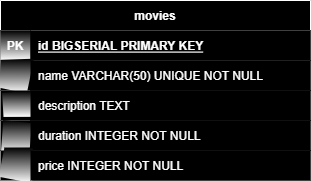

The diagram above was exported from draw.io. Its source (the exported page's mxGraphModel, read from the mxfile embedded in the PNG):
<mxGraphModel dx="954" dy="584" grid="1" gridSize="10" guides="1" tooltips="1" connect="1" arrows="1" fold="1" page="1" pageScale="1" pageWidth="827" pageHeight="1169" math="0" shadow="0">
  <root>
    <mxCell id="0" />
    <mxCell id="1" parent="0" />
    <mxCell id="tPtfEqIg0d0h9CoLYywm-14" value="movies" style="shape=table;startSize=30;container=1;collapsible=1;childLayout=tableLayout;fixedRows=1;rowLines=0;fontStyle=1;align=center;resizeLast=1;fontColor=#FFFFFF;fillColor=#000000;labelBackgroundColor=none;strokeColor=#FFFFFF;rounded=0;strokeWidth=1;swimlaneLine=1;" parent="1" vertex="1">
      <mxGeometry x="80" y="230" width="310" height="180" as="geometry">
        <mxRectangle x="80" y="230" width="80" height="30" as="alternateBounds" />
      </mxGeometry>
    </mxCell>
    <mxCell id="tPtfEqIg0d0h9CoLYywm-15" value="" style="shape=tableRow;horizontal=0;startSize=0;swimlaneHead=0;swimlaneBody=0;fillColor=#000000;collapsible=0;dropTarget=0;points=[[0,0.5],[1,0.5]];portConstraint=eastwest;top=0;left=0;right=0;bottom=1;fontColor=#FFFFFF;labelBackgroundColor=none;strokeColor=#FFFFFF;" parent="tPtfEqIg0d0h9CoLYywm-14" vertex="1">
      <mxGeometry y="30" width="310" height="30" as="geometry" />
    </mxCell>
    <mxCell id="tPtfEqIg0d0h9CoLYywm-16" value="PK" style="shape=partialRectangle;connectable=0;fillColor=#000000;top=0;left=0;bottom=0;right=0;fontStyle=1;overflow=hidden;fontColor=#FFFFFF;labelBackgroundColor=none;strokeColor=#FFFFFF;strokeWidth=1;perimeterSpacing=1;shadow=0;gradientColor=#FFFFFF;" parent="tPtfEqIg0d0h9CoLYywm-15" vertex="1">
      <mxGeometry width="30" height="30" as="geometry">
        <mxRectangle width="30" height="30" as="alternateBounds" />
      </mxGeometry>
    </mxCell>
    <mxCell id="tPtfEqIg0d0h9CoLYywm-17" value="id BIGSERIAL PRIMARY KEY" style="shape=partialRectangle;connectable=0;fillColor=#000000;top=0;left=0;bottom=0;right=0;align=left;spacingLeft=6;fontStyle=5;overflow=hidden;fontColor=#FFFFFF;labelBackgroundColor=none;strokeColor=#FFFFFF;" parent="tPtfEqIg0d0h9CoLYywm-15" vertex="1">
      <mxGeometry x="30" width="280" height="30" as="geometry">
        <mxRectangle width="280" height="30" as="alternateBounds" />
      </mxGeometry>
    </mxCell>
    <mxCell id="tPtfEqIg0d0h9CoLYywm-18" value="" style="shape=tableRow;horizontal=0;startSize=0;swimlaneHead=0;swimlaneBody=0;fillColor=#000000;collapsible=0;dropTarget=0;points=[[0,0.5],[1,0.5]];portConstraint=eastwest;top=0;left=0;right=0;bottom=0;fontColor=#FFFFFF;labelBackgroundColor=none;strokeColor=#FFFFFF;" parent="tPtfEqIg0d0h9CoLYywm-14" vertex="1">
      <mxGeometry y="60" width="310" height="30" as="geometry" />
    </mxCell>
    <mxCell id="tPtfEqIg0d0h9CoLYywm-19" value="" style="shape=partialRectangle;connectable=0;fillColor=#000000;top=0;left=0;bottom=0;right=0;editable=1;overflow=hidden;fontColor=#FFFFFF;labelBackgroundColor=none;strokeColor=#FFFFFF;strokeWidth=1;perimeterSpacing=1;shadow=0;sketch=1;curveFitting=1;jiggle=2;gradientColor=#FFFFFF;" parent="tPtfEqIg0d0h9CoLYywm-18" vertex="1">
      <mxGeometry width="30" height="30" as="geometry">
        <mxRectangle width="30" height="30" as="alternateBounds" />
      </mxGeometry>
    </mxCell>
    <mxCell id="tPtfEqIg0d0h9CoLYywm-20" value="name VARCHAR(50) UNIQUE NOT NULL" style="shape=partialRectangle;connectable=0;fillColor=#000000;top=0;left=0;bottom=0;right=0;align=left;spacingLeft=6;overflow=hidden;fontColor=#FFFFFF;labelBackgroundColor=none;strokeColor=#FFFFFF;" parent="tPtfEqIg0d0h9CoLYywm-18" vertex="1">
      <mxGeometry x="30" width="280" height="30" as="geometry">
        <mxRectangle width="280" height="30" as="alternateBounds" />
      </mxGeometry>
    </mxCell>
    <mxCell id="tPtfEqIg0d0h9CoLYywm-21" value="" style="shape=tableRow;horizontal=0;startSize=0;swimlaneHead=0;swimlaneBody=0;fillColor=#000000;collapsible=0;dropTarget=0;points=[[0,0.5],[1,0.5]];portConstraint=eastwest;top=0;left=0;right=0;bottom=0;fontColor=#FFFFFF;labelBackgroundColor=none;strokeColor=#FFFFFF;" parent="tPtfEqIg0d0h9CoLYywm-14" vertex="1">
      <mxGeometry y="90" width="310" height="30" as="geometry" />
    </mxCell>
    <mxCell id="tPtfEqIg0d0h9CoLYywm-22" value="" style="shape=partialRectangle;connectable=0;fillColor=#000000;top=0;left=0;bottom=0;right=0;editable=1;overflow=hidden;fontColor=#FFFFFF;labelBackgroundColor=none;strokeColor=#FFFFFF;strokeWidth=1;perimeterSpacing=1;shadow=0;sketch=1;curveFitting=1;jiggle=2;gradientColor=#FFFFFF;" parent="tPtfEqIg0d0h9CoLYywm-21" vertex="1">
      <mxGeometry width="30" height="30" as="geometry">
        <mxRectangle width="30" height="30" as="alternateBounds" />
      </mxGeometry>
    </mxCell>
    <mxCell id="tPtfEqIg0d0h9CoLYywm-23" value="description TEXT" style="shape=partialRectangle;connectable=0;fillColor=#000000;top=0;left=0;bottom=0;right=0;align=left;spacingLeft=6;overflow=hidden;fontColor=#FFFFFF;labelBackgroundColor=none;strokeColor=#FFFFFF;" parent="tPtfEqIg0d0h9CoLYywm-21" vertex="1">
      <mxGeometry x="30" width="280" height="30" as="geometry">
        <mxRectangle width="280" height="30" as="alternateBounds" />
      </mxGeometry>
    </mxCell>
    <mxCell id="tPtfEqIg0d0h9CoLYywm-24" value="" style="shape=tableRow;horizontal=0;startSize=0;swimlaneHead=0;swimlaneBody=0;fillColor=#000000;collapsible=0;dropTarget=0;points=[[0,0.5],[1,0.5]];portConstraint=eastwest;top=0;left=0;right=0;bottom=0;fontColor=#FFFFFF;labelBackgroundColor=none;strokeColor=#FFFFFF;" parent="tPtfEqIg0d0h9CoLYywm-14" vertex="1">
      <mxGeometry y="120" width="310" height="30" as="geometry" />
    </mxCell>
    <mxCell id="tPtfEqIg0d0h9CoLYywm-25" value="" style="shape=partialRectangle;connectable=0;fillColor=#000000;top=0;left=0;bottom=0;right=0;editable=1;overflow=hidden;fontColor=#FFFFFF;labelBackgroundColor=none;strokeColor=#FFFFFF;strokeWidth=1;perimeterSpacing=1;shadow=0;sketch=1;curveFitting=1;jiggle=2;gradientColor=#FFFFFF;" parent="tPtfEqIg0d0h9CoLYywm-24" vertex="1">
      <mxGeometry width="30" height="30" as="geometry">
        <mxRectangle width="30" height="30" as="alternateBounds" />
      </mxGeometry>
    </mxCell>
    <mxCell id="tPtfEqIg0d0h9CoLYywm-26" value="duration INTEGER NOT NULL" style="shape=partialRectangle;connectable=0;fillColor=#000000;top=0;left=0;bottom=0;right=0;align=left;spacingLeft=6;overflow=hidden;fontColor=#FFFFFF;labelBackgroundColor=none;strokeColor=#FFFFFF;" parent="tPtfEqIg0d0h9CoLYywm-24" vertex="1">
      <mxGeometry x="30" width="280" height="30" as="geometry">
        <mxRectangle width="280" height="30" as="alternateBounds" />
      </mxGeometry>
    </mxCell>
    <mxCell id="tPtfEqIg0d0h9CoLYywm-27" style="shape=tableRow;horizontal=0;startSize=0;swimlaneHead=0;swimlaneBody=0;fillColor=#000000;collapsible=0;dropTarget=0;points=[[0,0.5],[1,0.5]];portConstraint=eastwest;top=0;left=0;right=0;bottom=0;fontColor=#FFFFFF;labelBackgroundColor=none;strokeColor=#FFFFFF;" parent="tPtfEqIg0d0h9CoLYywm-14" vertex="1">
      <mxGeometry y="150" width="310" height="30" as="geometry" />
    </mxCell>
    <mxCell id="tPtfEqIg0d0h9CoLYywm-28" style="shape=partialRectangle;connectable=0;fillColor=#000000;top=0;left=0;bottom=0;right=0;editable=1;overflow=hidden;fontColor=#FFFFFF;labelBackgroundColor=none;strokeColor=#FFFFFF;strokeWidth=1;perimeterSpacing=1;shadow=0;sketch=1;curveFitting=1;jiggle=2;gradientColor=#FFFFFF;" parent="tPtfEqIg0d0h9CoLYywm-27" vertex="1">
      <mxGeometry width="30" height="30" as="geometry">
        <mxRectangle width="30" height="30" as="alternateBounds" />
      </mxGeometry>
    </mxCell>
    <mxCell id="tPtfEqIg0d0h9CoLYywm-29" value="price INTEGER NOT NULL" style="shape=partialRectangle;connectable=0;fillColor=#000000;top=0;left=0;bottom=0;right=0;align=left;spacingLeft=6;overflow=hidden;fontColor=#FFFFFF;labelBackgroundColor=none;strokeColor=#FFFFFF;" parent="tPtfEqIg0d0h9CoLYywm-27" vertex="1">
      <mxGeometry x="30" width="280" height="30" as="geometry">
        <mxRectangle width="280" height="30" as="alternateBounds" />
      </mxGeometry>
    </mxCell>
  </root>
</mxGraphModel>